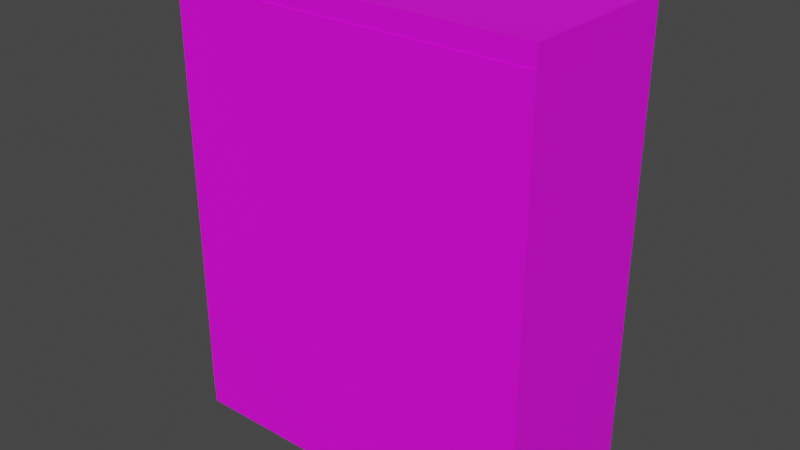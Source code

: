 # Source: Stairways.blend  (saved by Blender 3.3.6; exported with 4.5.12 LTS)
import bpy
from mathutils import Matrix  # noqa: F401  (used for matrix-valued properties, if any)

bpy.ops.wm.read_factory_settings(use_empty=True)
scene = bpy.context.scene
scene.name = 'Scene'

# ---- collections
col_collection = bpy.data.collections.new('Collection'); scene.collection.children.link(col_collection)

# ---- images (referenced by path relative to the original .blend; pixels are not part of the script)
import os
ASSET_DIR = os.environ.get("B2B_ASSET_DIR", "")  # directory of the original .blend (textures are referenced by path, not embedded)
HERE = os.path.dirname(os.path.abspath(__file__))  # packed textures are extracted next to this script under _unpacked/

def load_image(name, relpath, width, height, colorspace="sRGB"):
    """Load a texture the original file referenced (path relative to the .blend, or extracted next to this script)."""
    p = next((c for c in (os.path.join(HERE, relpath), os.path.join(ASSET_DIR, relpath)) if relpath and os.path.exists(c)), "")
    if p:
        img = bpy.data.images.load(p, check_existing=True)
        img.name = name
    else:  # same state as the original file: an image datablock whose file is absent (Cycles renders it pink)
        img = bpy.data.images.new(name, width, height)
        img.source = "FILE"
        img.filepath = "//" + (relpath or name)
    img.colorspace_settings.name = colorspace
    return img
img_concrete_wall_005_diff_4k_jpg = load_image('concrete_wall_005_diff_4k.jpg', 'textures/concrete_wall_005_diff_4k.jpg', 1024, 1024, 'sRGB')
img_concrete_layers_02_diff_4k_jpg = load_image('concrete_layers_02_diff_4k.jpg', 'textures/concrete_layers_02_diff_4k.jpg', 1024, 1024, 'sRGB')
img_blue_jpg = load_image('blue.jpg', 'textures/blue.jpg', 1024, 1024, 'sRGB')

# ---- materials (node trees are filled in below, after node groups)
mat_concrete = bpy.data.materials.new('Concrete')
mat_concrete.use_transparent_shadow = False
mat_concrete_001 = bpy.data.materials.new('Concrete.001')
mat_concrete_001.use_transparent_shadow = False
mat_blue = bpy.data.materials.new('Blue')
mat_blue.use_transparent_shadow = False
mat_grey = bpy.data.materials.new('Grey')
mat_grey.use_transparent_shadow = False

# ---- material node trees
mat_concrete.use_nodes = True; mat_concrete.node_tree.nodes.clear()
_N = mat_concrete.node_tree.nodes; _L = mat_concrete.node_tree.links
n0 = _N.new('ShaderNodeBsdfPrincipled'); n0.name = 'Principled BSDF'; n0.location = (10, 300)
n0.distribution = 'GGX'
n0.subsurface_method = 'RANDOM_WALK_SKIN'
n0.inputs[3].default_value = 1.45
n0.inputs[27].default_value = (0.0, 0.0, 0.0, 1.0)
n0.inputs[28].default_value = 1.0
n1 = _N.new('ShaderNodeOutputMaterial'); n1.name = 'Material Output'; n1.location = (300, 300)
n2 = _N.new('ShaderNodeTexImage'); n2.name = 'Image Texture'; n2.location = (-280, 280)
n2.image = img_concrete_wall_005_diff_4k_jpg
_L.new(n0.outputs[0], n1.inputs[0])
_L.new(n2.outputs[0], n0.inputs[0])
n1.is_active_output = True
mat_concrete_001.use_nodes = True; mat_concrete_001.node_tree.nodes.clear()
_N = mat_concrete_001.node_tree.nodes; _L = mat_concrete_001.node_tree.links
n0 = _N.new('ShaderNodeBsdfPrincipled'); n0.name = 'Principled BSDF'; n0.location = (10, 300)
n0.distribution = 'GGX'
n0.subsurface_method = 'RANDOM_WALK_SKIN'
n0.inputs[3].default_value = 1.45
n0.inputs[27].default_value = (0.0, 0.0, 0.0, 1.0)
n0.inputs[28].default_value = 1.0
n1 = _N.new('ShaderNodeOutputMaterial'); n1.name = 'Material Output'; n1.location = (300, 300)
n2 = _N.new('ShaderNodeTexImage'); n2.name = 'Image Texture'; n2.location = (-280, 280)
n2.image = img_concrete_layers_02_diff_4k_jpg
_L.new(n0.outputs[0], n1.inputs[0])
_L.new(n2.outputs[0], n0.inputs[0])
n1.is_active_output = True
mat_blue.use_nodes = True; mat_blue.node_tree.nodes.clear()
_N = mat_blue.node_tree.nodes; _L = mat_blue.node_tree.links
n0 = _N.new('ShaderNodeBsdfPrincipled'); n0.name = 'Principled BSDF'; n0.location = (10, 300)
n0.distribution = 'GGX'
n0.subsurface_method = 'RANDOM_WALK_SKIN'
n0.inputs[3].default_value = 1.45
n0.inputs[27].default_value = (0.0, 0.0, 0.0, 1.0)
n0.inputs[28].default_value = 1.0
n1 = _N.new('ShaderNodeOutputMaterial'); n1.name = 'Material Output'; n1.location = (300, 300)
n2 = _N.new('ShaderNodeTexImage'); n2.name = 'Image Texture'; n2.location = (-280, 275)
n2.image = img_blue_jpg
_L.new(n0.outputs[0], n1.inputs[0])
_L.new(n2.outputs[0], n0.inputs[0])
n1.is_active_output = True
mat_grey.use_nodes = True; mat_grey.node_tree.nodes.clear()
_N = mat_grey.node_tree.nodes; _L = mat_grey.node_tree.links
n0 = _N.new('ShaderNodeBsdfPrincipled'); n0.name = 'Principled BSDF'; n0.location = (10, 300)
n0.distribution = 'GGX'
n0.subsurface_method = 'RANDOM_WALK_SKIN'
n0.inputs[0].default_value = (0.3, 0.3, 0.3, 1.0)
n0.inputs[3].default_value = 1.45
n0.inputs[27].default_value = (0.0, 0.0, 0.0, 1.0)
n0.inputs[28].default_value = 1.0
n1 = _N.new('ShaderNodeOutputMaterial'); n1.name = 'Material Output'; n1.location = (300, 300)
_L.new(n0.outputs[0], n1.inputs[0])
n1.is_active_output = True

# ---- world
world_world = bpy.data.worlds.new('World'); scene.world = world_world
world_world.use_nodes = True; world_world.node_tree.nodes.clear()
_N = world_world.node_tree.nodes; _L = world_world.node_tree.links
n0 = _N.new('ShaderNodeOutputWorld'); n0.name = 'World Output'; n0.location = (300, 300)
n1 = _N.new('ShaderNodeBackground'); n1.name = 'Background'; n1.location = (10, 300)
n1.inputs[0].default_value = (0.05088, 0.05088, 0.05088, 1.0)
_L.new(n1.outputs[0], n0.inputs[0])
n0.is_active_output = True
world_world.color = (0.05088, 0.05088, 0.05088)
world_world.use_sun_shadow = False
world_world.sun_shadow_jitter_overblur = 0.0

# ---- meshes
me_cube_003 = bpy.data.meshes.new('Cube.003')
me_cube_003.from_pydata([(-1.0, -1.0, -1.0), (-1.0, -1.0, 1.0), (-1.0, 1.0, -1.0), (-1.0, 1.0, 1.0), (1.0, -1.0, -1.0), (1.0, -1.0, 1.0), (1.0, 1.0, -1.0), (1.0, 1.0, 1.0)], [], [(0, 1, 3, 2), (2, 3, 7, 6), (6, 7, 5, 4), (4, 5, 1, 0), (2, 6, 4, 0), (7, 3, 1, 5)])
_uv = me_cube_003.uv_layers.new(name='UVMap')
_uv.uv.foreach_set('vector', [1.0, 0.0, 1.0, 0.3333, 0.6667, 0.3333, 0.6667, 0.0, 0.3333, 0.0, 0.3333, 0.3333, 0.0, 0.3333, 0.0, 0.0, 0.3333, 0.3333, 0.3333, 0.6667, 0.0, 0.6667, 0.0, 0.3333, 0.6667, 0.0, 0.6667, 0.3333, 0.3333, 0.3333, 0.3333, 0.0, 0.3333, 0.3333, 0.6667, 0.3333, 0.6667, 0.6667, 0.3333, 0.6667, 0.0, 0.6667, 0.3333, 0.6667, 0.3333, 1.0, 0.0, 1.0])
me_cube_003.materials.append(mat_concrete)
me_cube_003.update()
me_cube_005 = bpy.data.meshes.new('Cube.005')
me_cube_005.from_pydata([(-1.0, -1.0, -1.0), (-1.0, -1.0, 1.0), (-1.0, 1.0, -1.0), (-1.0, 1.0, 1.0), (1.0, -1.0, -1.0), (1.0, -1.0, 1.0), (1.0, 1.0, -1.0), (1.0, 1.0, 1.0)], [], [(0, 1, 3, 2), (2, 3, 7, 6), (6, 7, 5, 4), (4, 5, 1, 0), (2, 6, 4, 0), (7, 3, 1, 5)])
_uv = me_cube_005.uv_layers.new(name='UVMap')
_uv.uv.foreach_set('vector', [1.0, 0.0, 1.0, 0.3333, 0.6667, 0.3333, 0.6667, 0.0, 0.3333, 0.0, 0.3333, 0.3333, 0.0, 0.3333, 0.0, 0.0, 0.3333, 0.3333, 0.3333, 0.6667, 0.0, 0.6667, 0.0, 0.3333, 0.6667, 0.0, 0.6667, 0.3333, 0.3333, 0.3333, 0.3333, 0.0, 0.3333, 0.3333, 0.6667, 0.3333, 0.6667, 0.6667, 0.3333, 0.6667, 0.0, 0.6667, 0.3333, 0.6667, 0.3333, 1.0, 0.0, 1.0])
me_cube_005.materials.append(mat_concrete)
me_cube_005.update()
me_cube_006 = bpy.data.meshes.new('Cube.006')
me_cube_006.from_pydata([(-1.0, -1.0, -1.0), (-1.0, -1.0, 1.0), (-1.0, 1.0, -1.0), (-1.0, 1.0, 1.0), (1.0, -1.0, -1.0), (1.0, -1.0, 1.0), (1.0, 1.0, -1.0), (1.0, 1.0, 1.0)], [], [(0, 1, 3, 2), (2, 3, 7, 6), (6, 7, 5, 4), (4, 5, 1, 0), (2, 6, 4, 0), (7, 3, 1, 5)])
_uv = me_cube_006.uv_layers.new(name='UVMap')
_uv.uv.foreach_set('vector', [1.0, 0.0, 1.0, 0.3333, 0.6667, 0.3333, 0.6667, 0.0, 0.3333, 0.0, 0.3333, 0.3333, 0.0, 0.3333, 0.0, 0.0, 0.3333, 0.3333, 0.3333, 0.6667, 0.0, 0.6667, 0.0, 0.3333, 0.6667, 0.0, 0.6667, 0.3333, 0.3333, 0.3333, 0.3333, 0.0, 0.3333, 0.3333, 0.6667, 0.3333, 0.6667, 0.6667, 0.3333, 0.6667, 0.0, 0.6667, 0.3333, 0.6667, 0.3333, 1.0, 0.0, 1.0])
me_cube_006.materials.append(mat_concrete)
me_cube_006.update()
me_cube_007 = bpy.data.meshes.new('Cube.007')
me_cube_007.from_pydata([(-1.0, -1.0, -1.0), (-1.0, -1.0, 1.0), (-1.0, 1.0, -1.0), (-1.0, 1.0, 1.0), (1.0, -1.0, -1.0), (1.0, -1.0, 1.0), (1.0, 1.0, -1.0), (1.0, 1.0, 1.0)], [], [(0, 1, 3, 2), (2, 3, 7, 6), (6, 7, 5, 4), (4, 5, 1, 0), (2, 6, 4, 0), (7, 3, 1, 5)])
_uv = me_cube_007.uv_layers.new(name='UVMap')
_uv.uv.foreach_set('vector', [0.375, 0.0, 0.625, 0.0, 0.625, 0.25, 0.375, 0.25, 0.375, 0.25, 0.625, 0.25, 0.625, 0.5, 0.375, 0.5, 0.375, 0.5, 0.625, 0.5, 0.625, 0.75, 0.375, 0.75, 0.375, 0.75, 0.625, 0.75, 0.625, 1.0, 0.375, 1.0, 0.125, 0.5, 0.375, 0.5, 0.375, 0.75, 0.125, 0.75, 0.625, 0.5, 0.875, 0.5, 0.875, 0.75, 0.625, 0.75])
me_cube_007.materials.append(mat_concrete)
me_cube_007.update()
me_cube_008 = bpy.data.meshes.new('Cube.008')
me_cube_008.from_pydata([(-1.0, -1.0, -1.0), (-1.0, -1.0, 1.0), (-1.0, 1.0, -1.0), (-1.0, 1.0, 1.0), (1.0, -1.0, -1.0), (1.0, -1.0, 1.0), (1.0, 1.0, -1.0), (1.0, 1.0, 1.0)], [], [(0, 1, 3, 2), (2, 3, 7, 6), (6, 7, 5, 4), (4, 5, 1, 0), (2, 6, 4, 0), (7, 3, 1, 5)])
_uv = me_cube_008.uv_layers.new(name='UVMap')
_uv.uv.foreach_set('vector', [1.0, 0.0, 1.0, 0.3333, 0.6667, 0.3333, 0.6667, 0.0, 0.3333, 0.0, 0.3333, 0.3333, 0.0, 0.3333, 0.0, 0.0, 0.3333, 0.3333, 0.3333, 0.6667, 0.0, 0.6667, 0.0, 0.3333, 0.6667, 0.0, 0.6667, 0.3333, 0.3333, 0.3333, 0.3333, 0.0, 0.3333, 0.3333, 0.6667, 0.3333, 0.6667, 0.6667, 0.3333, 0.6667, 0.0, 0.6667, 0.3333, 0.6667, 0.3333, 1.0, 0.0, 1.0])
me_cube_008.materials.append(mat_concrete)
me_cube_008.update()
me_plane_001 = bpy.data.meshes.new('Plane.001')
me_plane_001.from_pydata([(-1.0, -1.0, 0.0), (1.0, -1.0, 0.0), (-1.0, 1.0, 0.0), (1.0, 1.0, 0.0), (-1.0, -1.0, -0.01), (1.0, -1.0, -0.01), (-1.0, 1.0, -0.01), (1.0, 1.0, -0.01)], [], [(0, 1, 3, 2), (4, 6, 7, 5), (0, 2, 6, 4), (1, 0, 4, 5), (3, 1, 5, 7), (2, 3, 7, 6)])
_uv = me_plane_001.uv_layers.new(name='UVMap')
_uv.uv.foreach_set('vector', [0.5, 1.0, 0.0, 1.0, 0.0, 0.5, 0.5, 0.5, 0.0, 0.5, 0.0, 0.0, 0.5, 0.0, 0.5, 0.5, 0.5075, 0.5, 0.5075, 0.0, 0.51, 0.0, 0.51, 0.5, 0.5, 0.5, 0.5, 0.0, 0.5025, 0.0, 0.5025, 0.5, 0.5025, 0.5, 0.5025, 0.0, 0.505, 0.0, 0.505, 0.5, 0.505, 0.5, 0.505, 0.0, 0.5075, 0.0, 0.5075, 0.5])
me_plane_001.materials.append(mat_concrete_001)
me_plane_001.update()
me_plane_002 = bpy.data.meshes.new('Plane.002')
me_plane_002.from_pydata([(-1.0, -1.0, 0.0), (1.0, -1.0, 0.0), (-1.0, 1.0, 0.0), (1.0, 1.0, 0.0), (-1.0, -1.0, -0.01), (1.0, -1.0, -0.01), (-1.0, 1.0, -0.01), (1.0, 1.0, -0.01)], [], [(0, 1, 3, 2), (4, 6, 7, 5), (0, 2, 6, 4), (1, 0, 4, 5), (3, 1, 5, 7), (2, 3, 7, 6)])
_uv = me_plane_002.uv_layers.new(name='UVMap')
_uv.uv.foreach_set('vector', [0.5, 0.7, 0.0, 0.7, 0.0, 0.5, 0.5, 0.5, 0.0, 0.5, 0.0, 0.3, 0.5, 0.3, 0.5, 0.5, 0.5075, 0.5, 0.5075, 0.3, 0.51, 0.3, 0.51, 0.5, 0.5, 0.5, 0.5, 0.3, 0.5025, 0.3, 0.5025, 0.5, 0.5025, 0.5, 0.5025, 0.3, 0.505, 0.3, 0.505, 0.5, 0.505, 0.5, 0.505, 0.3, 0.5075, 0.3, 0.5075, 0.5])
me_plane_002.materials.append(mat_concrete_001)
me_plane_002.update()
me_plane_003 = bpy.data.meshes.new('Plane.003')
me_plane_003.from_pydata([(-1.0, -1.0, 0.0), (1.0, -1.0, 0.0), (-1.0, 1.0, 0.0), (1.0, 1.0, 0.0), (-1.0, -1.0, -0.01), (1.0, -1.0, -0.01), (-1.0, 1.0, -0.01), (1.0, 1.0, -0.01)], [], [(0, 1, 3, 2), (4, 6, 7, 5), (0, 2, 6, 4), (1, 0, 4, 5), (3, 1, 5, 7), (2, 3, 7, 6)])
_uv = me_plane_003.uv_layers.new(name='UVMap')
_uv.uv.foreach_set('vector', [0.5, 1.0, 0.0, 1.0, 0.0, 0.5, 0.5, 0.5, 0.0, 0.5, 0.0, 0.0, 0.5, 0.0, 0.5, 0.5, 0.5075, 0.5, 0.5075, 0.0, 0.51, 0.0, 0.51, 0.5, 0.5, 0.5, 0.5, 0.0, 0.5025, 0.0, 0.5025, 0.5, 0.5025, 0.5, 0.5025, 0.0, 0.505, 0.0, 0.505, 0.5, 0.505, 0.5, 0.505, 0.0, 0.5075, 0.0, 0.5075, 0.5])
me_plane_003.materials.append(mat_concrete_001)
me_plane_003.update()
me_cube_009 = bpy.data.meshes.new('Cube.009')
me_cube_009.from_pydata([(-1.0, -1.0, -1.0), (-1.0, -1.0, 1.0), (-1.0, 1.0, -1.0), (-1.0, 1.0, 1.0), (1.0, -1.0, -1.0), (1.0, -1.0, 1.0), (1.0, 1.0, -1.0), (1.0, 1.0, 1.0)], [], [(0, 1, 3, 2), (2, 3, 7, 6), (6, 7, 5, 4), (4, 5, 1, 0), (2, 6, 4, 0), (7, 3, 1, 5)])
_uv = me_cube_009.uv_layers.new(name='UVMap')
_uv.uv.foreach_set('vector', [1.0, 0.0, 1.0, 0.3333, 0.6667, 0.3333, 0.6667, 0.0, 0.3333, 0.0, 0.3333, 0.3333, 0.0, 0.3333, 0.0, 0.0, 0.3333, 0.3333, 0.3333, 0.6667, 0.0, 0.6667, 0.0, 0.3333, 0.6667, 0.0, 0.6667, 0.3333, 0.3333, 0.3333, 0.3333, 0.0, 0.3333, 0.3333, 0.6667, 0.3333, 0.6667, 0.6667, 0.3333, 0.6667, 0.0, 0.6667, 0.3333, 0.6667, 0.3333, 1.0, 0.0, 1.0])
me_cube_009.materials.append(mat_concrete)
me_cube_009.update()
me_plane_004 = bpy.data.meshes.new('Plane.004')
me_plane_004.from_pydata([(-1.0, -1.0, 0.0), (1.0, -1.0, 0.0), (-1.0, 1.0, 0.0), (1.0, 1.0, 0.0), (-1.0, -1.0, -0.01), (1.0, -1.0, -0.01), (-1.0, 1.0, -0.01), (1.0, 1.0, -0.01), (0.4419, 0.1176, 0.0), (1.0, 0.1176, 0.0), (1.0, 0.8824, 0.0), (0.4419, 0.8824, 0.0), (0.4419, 0.8824, -0.01), (0.4419, 0.1176, -0.01), (1.0, 0.1176, -0.01), (1.0, 0.8824, -0.01), (-0.8605, 0.1176, 0.0), (-0.3023, 0.1176, 0.0), (-0.8605, 0.8824, 0.0), (-0.3023, 0.8824, 0.0), (-0.3023, 0.8824, -0.01), (-0.8605, 0.1176, -0.01), (-0.8605, 0.8824, -0.01), (-0.3023, 0.1176, -0.01)], [], [(11, 10, 3, 2, 18, 19), (2, 0, 1, 9, 8, 11, 19, 17, 16, 18), (4, 6, 22, 21, 23, 13, 14, 5), (6, 7, 15, 12, 13, 23, 20, 22), (0, 2, 6, 4), (1, 0, 4, 5), (9, 1, 5, 14), (15, 7, 3, 10), (2, 3, 7, 6), (10, 11, 12, 15), (8, 9, 14, 13), (12, 11, 8, 13), (20, 19, 18, 22), (16, 17, 23, 21), (17, 19, 20, 23), (22, 18, 16, 21)])
me_plane_004.polygons.foreach_set('material_index', [0, 0, 0, 0, 0, 0, 0, 0, 0, 1, 1, 1, 1, 1, 1, 1])
_uv = me_plane_004.uv_layers.new(name='UVMap')
_uv.uv.foreach_set('vector', [0.1395, 0.5118, 0.0, 0.5118, 0.0, 0.5, 0.5, 0.5, 0.4651, 0.5118, 0.3256, 0.5118, 0.5, 0.5, 0.5, 0.7, 0.0, 0.7, 0.0, 0.5882, 0.1395, 0.5882, 0.1395, 0.5118, 0.3256, 0.5118, 0.3256, 0.5882, 0.4651, 0.5882, 0.4651, 0.5118, 0.0, 0.5, 0.0, 0.3, 0.03488, 0.3118, 0.03488, 0.3882, 0.1744, 0.3882, 0.3605, 0.3882, 0.5, 0.3882, 0.5, 0.5, 0.0, 0.3, 0.5, 0.3, 0.5, 0.3118, 0.3605, 0.3118, 0.3605, 0.3882, 0.1744, 0.3882, 0.1744, 0.3118, 0.03488, 0.3118, 0.5075, 0.5, 0.5075, 0.3, 0.51, 0.3, 0.51, 0.5, 0.5, 0.5, 0.5, 0.3, 0.5025, 0.3, 0.5025, 0.5, 0.5025, 0.4118, 0.5025, 0.3, 0.505, 0.3, 0.505, 0.4118, 0.505, 0.4882, 0.505, 0.5, 0.5025, 0.5, 0.5025, 0.4882, 0.505, 0.5, 0.505, 0.3, 0.5075, 0.3, 0.5075, 0.5, 0.375, 0.375, 0.625, 0.375, 0.625, 0.3738, 0.375, 0.3738, 0.625, 0.875, 0.375, 0.875, 0.375, 0.8763, 0.625, 0.8763, 0.625, 0.5, 0.625, 0.5, 0.625, 0.75, 0.625, 0.75, 0.375, 0.3738, 0.375, 0.375, 0.625, 0.375, 0.625, 0.3738, 0.625, 0.875, 0.375, 0.875, 0.375, 0.8763, 0.625, 0.8763, 0.125, 0.75, 0.125, 0.5, 0.125, 0.5, 0.125, 0.75, 0.625, 0.5, 0.625, 0.5, 0.625, 0.75, 0.625, 0.75])
me_plane_004.materials.append(mat_concrete_001)
me_plane_004.materials.append(None)
me_plane_004.update()
me_cube = bpy.data.meshes.new('Cube')
me_cube.from_pydata([(-1.0, -0.2582, 0.3399), (-1.0, -0.2582, 0.6497), (-1.0, 0.2582, 0.3399), (-1.0, 0.2582, 0.6497), (1.0, -0.2582, 0.3399), (1.0, -0.2582, 0.6497), (1.0, 0.2582, 0.3399), (1.0, 0.2582, 0.6497), (-1.0, 1.0, -1.0), (-1.0, -1.0, -1.0), (-1.0, -1.0, 1.0), (-1.0, 1.0, 1.0), (1.0, 1.0, 1.0), (1.0, 1.0, -1.0), (1.0, -1.0, -1.0), (1.0, -1.0, 1.0), (-0.5, 0.2582, 0.3399), (-0.5, -0.2582, 0.3399), (-0.5, -0.2582, 0.6497), (-0.5, 0.2582, 0.6497), (0.5, 0.2582, 0.6497), (0.5, 0.2582, 0.3399), (0.5, -0.2582, 0.3399), (0.5, -0.2582, 0.6497), (1.0, -0.8462, -0.1302), (1.0, -0.8462, -0.03646), (1.0, 0.5769, -0.1302), (1.0, 0.5769, -0.03646), (2.1, -0.8462, -0.1302), (2.1, -0.8462, -0.03646), (2.1, 0.5769, -0.1302), (2.1, 0.5769, -0.03646), (1.0, 0.8462, -0.005208), (1.0, 0.8462, -0.1615), (2.1, 0.8462, -0.1615), (2.1, 0.8462, -0.005208), (2.1, 0.7308, -0.1615), (2.1, 0.7308, -0.005208), (1.0, 0.7308, -0.1615), (1.0, 0.7308, -0.005208), (-2.1, -0.8462, -0.1302), (-2.1, -0.8462, -0.03646), (-2.1, 0.5769, -0.1302), (-2.1, 0.5769, -0.03646), (-1.0, -0.8462, -0.1302), (-1.0, -0.8462, -0.03646), (-1.0, 0.5769, -0.1302), (-1.0, 0.5769, -0.03646), (-2.1, 0.8462, -0.005208), (-2.1, 0.8462, -0.1615), (-1.0, 0.8462, -0.1615), (-1.0, 0.8462, -0.005208), (-1.0, 0.7308, -0.1615), (-1.0, 0.7308, -0.005208), (-2.1, 0.7308, -0.1615), (-2.1, 0.7308, -0.005208)], [], [(6, 7, 20, 21), (8, 11, 12, 13), (7, 5, 23, 20), (14, 15, 10, 9), (8, 13, 14, 9), (12, 11, 10, 15), (0, 2, 8, 9), (1, 0, 9, 10), (3, 1, 10, 11), (2, 3, 11, 8), (7, 6, 13, 12), (6, 4, 14, 13), (5, 7, 12, 15), (4, 5, 15, 14), (17, 18, 19, 16), (21, 20, 23, 22), (1, 3, 19, 18), (2, 0, 17, 16), (5, 4, 22, 23), (4, 6, 21, 22), (3, 2, 16, 19), (0, 1, 18, 17), (24, 25, 27, 26), (37, 36, 34, 35), (30, 31, 29, 28), (28, 29, 25, 24), (26, 30, 28, 24), (31, 27, 25, 29), (33, 32, 35, 34), (36, 38, 33, 34), (39, 37, 35, 32), (38, 39, 32, 33), (26, 27, 39, 38), (27, 31, 37, 39), (30, 26, 38, 36), (31, 30, 36, 37), (40, 41, 43, 42), (53, 52, 50, 51), (46, 47, 45, 44), (44, 45, 41, 40), (42, 46, 44, 40), (47, 43, 41, 45), (49, 48, 51, 50), (52, 54, 49, 50), (55, 53, 51, 48), (54, 55, 48, 49), (42, 43, 55, 54), (43, 47, 53, 55), (46, 42, 54, 52), (47, 46, 52, 53)])
me_cube.polygons.foreach_set('material_index', [0, 0, 0, 0, 0, 0, 0, 0, 0, 0, 0, 0, 0, 0, 1, 1, 0, 0, 0, 0, 0, 0, 1, 1, 1, 1, 1, 1, 1, 1, 1, 1, 1, 1, 1, 1, 1, 1, 1, 1, 1, 1, 1, 1, 1, 1, 1, 1, 1, 1])
_uv = me_cube.uv_layers.new(name='UVMap')
_uv.uv.foreach_set('vector', [0.5809, 0.6484, 0.5581, 0.6484, 0.5581, 0.5859, 0.5809, 0.5859, 0.3146, 0.5, 0.1673, 0.5, 0.1673, 0.0, 0.3146, 0.0, 0.5353, 0.5, 0.5353, 0.5859, 0.5076, 0.5859, 0.5076, 0.5, 0.6093, 0.5, 0.462, 0.5, 0.462, 0.0, 0.6093, 0.0, 0.7566, 0.0, 0.7566, 0.5, 0.6093, 0.5, 0.6093, 0.0, 0.3146, 0.5, 0.3146, 1.0, 0.1673, 1.0, 0.1673, 0.5, 0.3632, 0.3145, 0.3632, 0.1855, 0.462, 0.0, 0.462, 0.5, 0.3404, 0.3145, 0.3632, 0.3145, 0.462, 0.5, 0.3146, 0.5, 0.3404, 0.1855, 0.3404, 0.3145, 0.3146, 0.5, 0.3146, 0.0, 0.3632, 0.1855, 0.3404, 0.1855, 0.3146, 0.0, 0.462, 0.0, 0.3404, 0.8145, 0.3632, 0.8145, 0.462, 1.0, 0.3146, 1.0, 0.3632, 0.8145, 0.3632, 0.6855, 0.462, 0.5, 0.462, 1.0, 0.3404, 0.6855, 0.3404, 0.8145, 0.3146, 1.0, 0.3146, 0.5, 0.3632, 0.6855, 0.3404, 0.6855, 0.3146, 0.5, 0.462, 0.5, 0.5076, 0.6291, 0.4848, 0.6291, 0.4848, 0.5, 0.5076, 0.5, 0.4848, 0.6291, 0.462, 0.6291, 0.462, 0.5, 0.4848, 0.5, 0.5076, 0.6718, 0.5076, 0.5859, 0.5353, 0.5859, 0.5353, 0.6718, 0.5906, 0.5, 0.5906, 0.5859, 0.563, 0.5859, 0.563, 0.5, 0.5581, 0.6484, 0.5353, 0.6484, 0.5353, 0.5859, 0.5581, 0.5859, 0.5353, 0.5859, 0.5353, 0.5, 0.563, 0.5, 0.563, 0.5859, 0.6038, 0.6484, 0.5809, 0.6484, 0.5809, 0.5859, 0.6038, 0.5859, 0.6135, 0.5625, 0.5906, 0.5625, 0.5906, 0.5, 0.6135, 0.5, 0.6, 0.09091, 0.6, 0.3636, 0.3477, 0.3636, 0.3477, 0.09091, 0.2795, 0.4545, 0.2795, 0.0, 0.3, 0.0, 0.3, 0.4545, 0.2523, 0.09091, 0.2523, 0.3636, 0.0, 0.3636, 0.0, 0.09091, 0.2727, 0.4545, 0.2727, 0.7273, 0.0, 0.7273, 0.0, 0.4545, 0.2523, 0.7273, 0.2523, 1.0, 0.0, 1.0, 0.0, 0.7273, 0.525, 0.4545, 0.525, 0.7273, 0.2727, 0.7273, 0.2727, 0.4545, 0.8727, 0.0, 0.8727, 0.4545, 0.6, 0.4545, 0.6, 0.0, 0.5455, 0.7273, 0.5455, 0.4545, 0.5659, 0.4545, 0.5659, 0.7273, 0.525, 0.7273, 0.525, 0.4545, 0.5455, 0.4545, 0.5455, 0.7273, 0.3205, 0.0, 0.3205, 0.4545, 0.3, 0.4545, 0.3, 0.0, 0.3477, 0.09091, 0.3477, 0.3636, 0.3205, 0.4545, 0.3205, 0.0, 0.9636, 0.0, 0.9636, 0.2727, 0.8727, 0.2727, 0.8727, 0.0, 0.8727, 0.5455, 0.8727, 0.2727, 0.9636, 0.2727, 0.9636, 0.5455, 0.2523, 0.3636, 0.2523, 0.09091, 0.2795, 0.0, 0.2795, 0.4545, 0.6, 0.09091, 0.6, 0.3636, 0.3477, 0.3636, 0.3477, 0.09091, 0.2795, 0.4545, 0.2795, 0.0, 0.3, 0.0, 0.3, 0.4545, 0.2523, 0.09091, 0.2523, 0.3636, 0.0, 0.3636, 0.0, 0.09091, 0.2727, 0.4545, 0.2727, 0.7273, 0.0, 0.7273, 0.0, 0.4545, 0.2523, 0.7273, 0.2523, 1.0, 0.0, 1.0, 0.0, 0.7273, 0.525, 0.4545, 0.525, 0.7273, 0.2727, 0.7273, 0.2727, 0.4545, 0.8727, 0.0, 0.8727, 0.4545, 0.6, 0.4545, 0.6, 0.0, 0.5455, 0.7273, 0.5455, 0.4545, 0.5659, 0.4545, 0.5659, 0.7273, 0.525, 0.7273, 0.525, 0.4545, 0.5455, 0.4545, 0.5455, 0.7273, 0.3205, 0.0, 0.3205, 0.4545, 0.3, 0.4545, 0.3, 0.0, 0.3477, 0.09091, 0.3477, 0.3636, 0.3205, 0.4545, 0.3205, 0.0, 0.9636, 0.0, 0.9636, 0.2727, 0.8727, 0.2727, 0.8727, 0.0, 0.8727, 0.5455, 0.8727, 0.2727, 0.9636, 0.2727, 0.9636, 0.5455, 0.2523, 0.3636, 0.2523, 0.09091, 0.2795, 0.0, 0.2795, 0.4545])
me_cube.materials.append(mat_blue)
me_cube.materials.append(mat_grey)
me_cube.update()
me_cube_001 = bpy.data.meshes.new('Cube.001')
me_cube_001.from_pydata([(-1.0, -0.2582, 0.3399), (-1.0, -0.2582, 0.6497), (-1.0, 0.2582, 0.3399), (-1.0, 0.2582, 0.6497), (1.0, -0.2582, 0.3399), (1.0, -0.2582, 0.6497), (1.0, 0.2582, 0.3399), (1.0, 0.2582, 0.6497), (-1.0, 1.0, -1.0), (-1.0, -1.0, -1.0), (-1.0, -1.0, 1.0), (-1.0, 1.0, 1.0), (1.0, 1.0, 1.0), (1.0, 1.0, -1.0), (1.0, -1.0, -1.0), (1.0, -1.0, 1.0), (-0.5, 0.2582, 0.3399), (-0.5, -0.2582, 0.3399), (-0.5, -0.2582, 0.6497), (-0.5, 0.2582, 0.6497), (0.5, 0.2582, 0.6497), (0.5, 0.2582, 0.3399), (0.5, -0.2582, 0.3399), (0.5, -0.2582, 0.6497), (1.0, -0.8462, -0.1302), (1.0, -0.8462, -0.03646), (1.0, 0.5769, -0.1302), (1.0, 0.5769, -0.03646), (2.1, -0.8462, -0.1302), (2.1, -0.8462, -0.03646), (2.1, 0.5769, -0.1302), (2.1, 0.5769, -0.03646), (1.0, 0.8462, -0.005208), (1.0, 0.8462, -0.1615), (2.1, 0.8462, -0.1615), (2.1, 0.8462, -0.005208), (2.1, 0.7308, -0.1615), (2.1, 0.7308, -0.005208), (1.0, 0.7308, -0.1615), (1.0, 0.7308, -0.005208), (-2.1, -0.8462, -0.1302), (-2.1, -0.8462, -0.03646), (-2.1, 0.5769, -0.1302), (-2.1, 0.5769, -0.03646), (-1.0, -0.8462, -0.1302), (-1.0, -0.8462, -0.03646), (-1.0, 0.5769, -0.1302), (-1.0, 0.5769, -0.03646), (-2.1, 0.8462, -0.005208), (-2.1, 0.8462, -0.1615), (-1.0, 0.8462, -0.1615), (-1.0, 0.8462, -0.005208), (-1.0, 0.7308, -0.1615), (-1.0, 0.7308, -0.005208), (-2.1, 0.7308, -0.1615), (-2.1, 0.7308, -0.005208)], [], [(6, 7, 20, 21), (8, 11, 12, 13), (7, 5, 23, 20), (14, 15, 10, 9), (8, 13, 14, 9), (12, 11, 10, 15), (0, 2, 8, 9), (1, 0, 9, 10), (3, 1, 10, 11), (2, 3, 11, 8), (7, 6, 13, 12), (6, 4, 14, 13), (5, 7, 12, 15), (4, 5, 15, 14), (17, 18, 19, 16), (21, 20, 23, 22), (1, 3, 19, 18), (2, 0, 17, 16), (5, 4, 22, 23), (4, 6, 21, 22), (3, 2, 16, 19), (0, 1, 18, 17), (24, 25, 27, 26), (37, 36, 34, 35), (30, 31, 29, 28), (28, 29, 25, 24), (26, 30, 28, 24), (31, 27, 25, 29), (33, 32, 35, 34), (36, 38, 33, 34), (39, 37, 35, 32), (38, 39, 32, 33), (26, 27, 39, 38), (27, 31, 37, 39), (30, 26, 38, 36), (31, 30, 36, 37), (40, 41, 43, 42), (53, 52, 50, 51), (46, 47, 45, 44), (44, 45, 41, 40), (42, 46, 44, 40), (47, 43, 41, 45), (49, 48, 51, 50), (52, 54, 49, 50), (55, 53, 51, 48), (54, 55, 48, 49), (42, 43, 55, 54), (43, 47, 53, 55), (46, 42, 54, 52), (47, 46, 52, 53)])
me_cube_001.polygons.foreach_set('material_index', [0, 0, 0, 0, 0, 0, 0, 0, 0, 0, 0, 0, 0, 0, 1, 1, 0, 0, 0, 0, 0, 0, 1, 1, 1, 1, 1, 1, 1, 1, 1, 1, 1, 1, 1, 1, 1, 1, 1, 1, 1, 1, 1, 1, 1, 1, 1, 1, 1, 1])
_uv = me_cube_001.uv_layers.new(name='UVMap')
_uv.uv.foreach_set('vector', [0.5809, 0.6484, 0.5581, 0.6484, 0.5581, 0.5859, 0.5809, 0.5859, 0.3146, 0.5, 0.1673, 0.5, 0.1673, 0.0, 0.3146, 0.0, 0.5353, 0.5, 0.5353, 0.5859, 0.5076, 0.5859, 0.5076, 0.5, 0.6093, 0.5, 0.462, 0.5, 0.462, 0.0, 0.6093, 0.0, 0.7566, 0.0, 0.7566, 0.5, 0.6093, 0.5, 0.6093, 0.0, 0.3146, 0.5, 0.3146, 1.0, 0.1673, 1.0, 0.1673, 0.5, 0.3632, 0.3145, 0.3632, 0.1855, 0.462, 0.0, 0.462, 0.5, 0.3404, 0.3145, 0.3632, 0.3145, 0.462, 0.5, 0.3146, 0.5, 0.3404, 0.1855, 0.3404, 0.3145, 0.3146, 0.5, 0.3146, 0.0, 0.3632, 0.1855, 0.3404, 0.1855, 0.3146, 0.0, 0.462, 0.0, 0.3404, 0.8145, 0.3632, 0.8145, 0.462, 1.0, 0.3146, 1.0, 0.3632, 0.8145, 0.3632, 0.6855, 0.462, 0.5, 0.462, 1.0, 0.3404, 0.6855, 0.3404, 0.8145, 0.3146, 1.0, 0.3146, 0.5, 0.3632, 0.6855, 0.3404, 0.6855, 0.3146, 0.5, 0.462, 0.5, 0.5076, 0.6291, 0.4848, 0.6291, 0.4848, 0.5, 0.5076, 0.5, 0.4848, 0.6291, 0.462, 0.6291, 0.462, 0.5, 0.4848, 0.5, 0.5076, 0.6718, 0.5076, 0.5859, 0.5353, 0.5859, 0.5353, 0.6718, 0.5906, 0.5, 0.5906, 0.5859, 0.563, 0.5859, 0.563, 0.5, 0.5581, 0.6484, 0.5353, 0.6484, 0.5353, 0.5859, 0.5581, 0.5859, 0.5353, 0.5859, 0.5353, 0.5, 0.563, 0.5, 0.563, 0.5859, 0.6038, 0.6484, 0.5809, 0.6484, 0.5809, 0.5859, 0.6038, 0.5859, 0.6135, 0.5625, 0.5906, 0.5625, 0.5906, 0.5, 0.6135, 0.5, 0.6, 0.09091, 0.6, 0.3636, 0.3477, 0.3636, 0.3477, 0.09091, 0.2795, 0.4545, 0.2795, 0.0, 0.3, 0.0, 0.3, 0.4545, 0.2523, 0.09091, 0.2523, 0.3636, 0.0, 0.3636, 0.0, 0.09091, 0.2727, 0.4545, 0.2727, 0.7273, 0.0, 0.7273, 0.0, 0.4545, 0.2523, 0.7273, 0.2523, 1.0, 0.0, 1.0, 0.0, 0.7273, 0.525, 0.4545, 0.525, 0.7273, 0.2727, 0.7273, 0.2727, 0.4545, 0.8727, 0.0, 0.8727, 0.4545, 0.6, 0.4545, 0.6, 0.0, 0.5455, 0.7273, 0.5455, 0.4545, 0.5659, 0.4545, 0.5659, 0.7273, 0.525, 0.7273, 0.525, 0.4545, 0.5455, 0.4545, 0.5455, 0.7273, 0.3205, 0.0, 0.3205, 0.4545, 0.3, 0.4545, 0.3, 0.0, 0.3477, 0.09091, 0.3477, 0.3636, 0.3205, 0.4545, 0.3205, 0.0, 0.9636, 0.0, 0.9636, 0.2727, 0.8727, 0.2727, 0.8727, 0.0, 0.8727, 0.5455, 0.8727, 0.2727, 0.9636, 0.2727, 0.9636, 0.5455, 0.2523, 0.3636, 0.2523, 0.09091, 0.2795, 0.0, 0.2795, 0.4545, 0.6, 0.09091, 0.6, 0.3636, 0.3477, 0.3636, 0.3477, 0.09091, 0.2795, 0.4545, 0.2795, 0.0, 0.3, 0.0, 0.3, 0.4545, 0.2523, 0.09091, 0.2523, 0.3636, 0.0, 0.3636, 0.0, 0.09091, 0.2727, 0.4545, 0.2727, 0.7273, 0.0, 0.7273, 0.0, 0.4545, 0.2523, 0.7273, 0.2523, 1.0, 0.0, 1.0, 0.0, 0.7273, 0.525, 0.4545, 0.525, 0.7273, 0.2727, 0.7273, 0.2727, 0.4545, 0.8727, 0.0, 0.8727, 0.4545, 0.6, 0.4545, 0.6, 0.0, 0.5455, 0.7273, 0.5455, 0.4545, 0.5659, 0.4545, 0.5659, 0.7273, 0.525, 0.7273, 0.525, 0.4545, 0.5455, 0.4545, 0.5455, 0.7273, 0.3205, 0.0, 0.3205, 0.4545, 0.3, 0.4545, 0.3, 0.0, 0.3477, 0.09091, 0.3477, 0.3636, 0.3205, 0.4545, 0.3205, 0.0, 0.9636, 0.0, 0.9636, 0.2727, 0.8727, 0.2727, 0.8727, 0.0, 0.8727, 0.5455, 0.8727, 0.2727, 0.9636, 0.2727, 0.9636, 0.5455, 0.2523, 0.3636, 0.2523, 0.09091, 0.2795, 0.0, 0.2795, 0.4545])
me_cube_001.materials.append(mat_blue)
me_cube_001.materials.append(mat_grey)
me_cube_001.update()

# ---- objects
ob_stairs = bpy.data.objects.new('Stairs', me_cube_003)
ob_platform = bpy.data.objects.new('Platform', me_cube_005)
ob_stairs_001 = bpy.data.objects.new('Stairs.001', me_cube_006)
ob_platform_001 = bpy.data.objects.new('Platform.001', me_cube_007)
ob_bottom = bpy.data.objects.new('Bottom', me_cube_008)
ob_side = bpy.data.objects.new('Side', me_plane_001)
ob_back = bpy.data.objects.new('Back', me_plane_002)
ob_side_001 = bpy.data.objects.new('Side.001', me_plane_003)
ob_top = bpy.data.objects.new('Top', me_cube_009)
ob_front = bpy.data.objects.new('Front', me_plane_004)
ob_door = bpy.data.objects.new('Door', me_cube)
ob_door_001 = bpy.data.objects.new('Door.001', me_cube_001)

# ---- transforms, parenting, visibility, modifiers, constraints
ob_stairs.location = (1.25, 0.8, 0.0)
ob_stairs.scale = (0.25, 0.8, 0.4)
_m = ob_stairs.modifiers.new('Array', 'ARRAY')
_m.count = 7
_m.relative_offset_displace = (1.0, 0.0, 0.5)
ob_platform.location = (5.5, -0.1, 2.6)
ob_platform.scale = (1.0, 1.7, 0.2)
ob_stairs_001.location = (4.25, -1.0, 2.8)
ob_stairs_001.rotation_euler = (0.0, -0.0, 3.142)
ob_stairs_001.scale = (0.25, 0.8, 0.4)
_m = ob_stairs_001.modifiers.new('Array', 'ARRAY')
_m.count = 7
_m.relative_offset_displace = (1.0, 0.0, 0.5)
ob_platform_001.location = (0.0, -0.1, 5.4)
ob_platform_001.scale = (1.0, 1.7, 0.2)
ob_bottom.location = (2.75, -0.1, -0.2)
ob_bottom.scale = (3.75, 1.7, 0.2)
ob_side.location = (2.75, -1.8, 4.3)
ob_side.rotation_euler = (-1.571, 1.571, 0.0)
ob_side.scale = (4.3, 3.75, 1.0)
ob_back.location = (6.5, -0.1, 4.3)
ob_back.rotation_euler = (-0.0, 1.571, 0.0)
ob_back.scale = (4.3, 1.7, 1.0)
ob_side_001.location = (2.75, 1.6, 4.3)
ob_side_001.rotation_euler = (-1.571, 1.571, 0.0)
ob_side_001.scale = (4.3, 3.75, 1.0)
ob_top.location = (2.75, -0.1, 8.8)
ob_top.scale = (3.75, 1.7, 0.2)
ob_front.location = (-1.0, -0.1, 4.3)
ob_front.rotation_euler = (-0.0, 1.571, 0.0)
ob_front.scale = (4.3, 1.7, 1.0)
ob_door.location = (-1.0, 0.75, 1.2)
ob_door.scale = (0.1, 0.65, 1.2)
ob_door_001.location = (-1.0, 0.75, 6.8)
ob_door_001.scale = (0.1, 0.65, 1.2)

# ---- collection membership
col_collection.objects.link(ob_stairs)
col_collection.objects.link(ob_platform)
col_collection.objects.link(ob_stairs_001)
col_collection.objects.link(ob_platform_001)
col_collection.objects.link(ob_bottom)
col_collection.objects.link(ob_side)
col_collection.objects.link(ob_back)
col_collection.objects.link(ob_side_001)
col_collection.objects.link(ob_top)
col_collection.objects.link(ob_front)
col_collection.objects.link(ob_door)
col_collection.objects.link(ob_door_001)

# ---- scene / render settings (as saved in the file)
scene.frame_start = 1; scene.frame_end = 250; scene.frame_set(5)
scene.render.engine = 'BLENDER_EEVEE_NEXT'
scene.cycles.sampling_pattern = 'TABULATED_SOBOL'
scene.cycles.use_light_tree = False
scene.view_settings.view_transform = 'Filmic'
bpy.context.view_layer.update()

# ---- added for rendering (the .blend has no active camera and no usable light): camera, sun
cam_auto = bpy.data.cameras.new('AutoCamera')
cam_auto.lens = 50.0
cam_auto.sensor_width = 36.0
cam_auto.clip_end = 1000.0
ob_auto_camera = bpy.data.objects.new('AutoCamera', cam_auto)
scene.collection.objects.link(ob_auto_camera)
ob_auto_camera.location = (14.3275, -14.124, 13.646)
ob_auto_camera.rotation_euler = (1.09748, -7.21219e-08, 0.694738)
scene.camera = ob_auto_camera
light_auto_sun = bpy.data.lights.new('AutoSun', 'SUN')
light_auto_sun.energy = 3.0
light_auto_sun.angle = 0.0523599
ob_auto_sun = bpy.data.objects.new('AutoSun', light_auto_sun)
scene.collection.objects.link(ob_auto_sun)
ob_auto_sun.rotation_euler = (0.872665, 0.174533, 0.523599)
bpy.context.view_layer.update()
